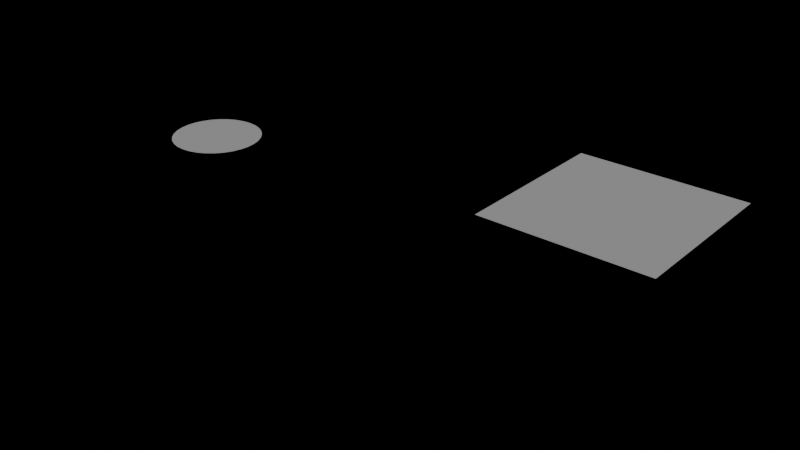 # Source: saltmere-pier.blend  (saved by Blender 4.3.34; exported with 4.5.12 LTS)
import bpy
from mathutils import Matrix  # noqa: F401  (used for matrix-valued properties, if any)

bpy.ops.wm.read_factory_settings(use_empty=True)
scene = bpy.context.scene
scene.name = 'Saltmere'

# ---- materials (node trees are filled in below, after node groups)
mat_buoyred = bpy.data.materials.new('BuoyRed')

# ---- material node trees

# ---- cameras
cam_camera = bpy.data.cameras.new('Camera')

# ---- lights
light_sun = bpy.data.lights.new('Sun', 'SUN')
light_sun.energy = 1.0

# ---- meshes
me_cylinder = bpy.data.meshes.new('Cylinder')
me_cylinder.from_pydata([(0.0, 0.6, -0.7), (0.0, 0.6, 0.7), (0.1171, 0.5885, -0.7), (0.1171, 0.5885, 0.7), (0.2296, 0.5543, -0.7), (0.2296, 0.5543, 0.7), (0.3333, 0.4989, -0.7), (0.3333, 0.4989, 0.7), (0.4243, 0.4243, -0.7), (0.4243, 0.4243, 0.7), (0.4989, 0.3333, -0.7), (0.4989, 0.3333, 0.7), (0.5543, 0.2296, -0.7), (0.5543, 0.2296, 0.7), (0.5885, 0.1171, -0.7), (0.5885, 0.1171, 0.7), (0.6, 0.0, -0.7), (0.6, 0.0, 0.7), (0.5885, -0.1171, -0.7), (0.5885, -0.1171, 0.7), (0.5543, -0.2296, -0.7), (0.5543, -0.2296, 0.7), (0.4989, -0.3333, -0.7), (0.4989, -0.3333, 0.7), (0.4243, -0.4243, -0.7), (0.4243, -0.4243, 0.7), (0.3333, -0.4989, -0.7), (0.3333, -0.4989, 0.7), (0.2296, -0.5543, -0.7), (0.2296, -0.5543, 0.7), (0.1171, -0.5885, -0.7), (0.1171, -0.5885, 0.7), (0.0, -0.6, -0.7), (0.0, -0.6, 0.7), (-0.1171, -0.5885, -0.7), (-0.1171, -0.5885, 0.7), (-0.2296, -0.5543, -0.7), (-0.2296, -0.5543, 0.7), (-0.3333, -0.4989, -0.7), (-0.3333, -0.4989, 0.7), (-0.4243, -0.4243, -0.7), (-0.4243, -0.4243, 0.7), (-0.4989, -0.3333, -0.7), (-0.4989, -0.3333, 0.7), (-0.5543, -0.2296, -0.7), (-0.5543, -0.2296, 0.7), (-0.5885, -0.1171, -0.7), (-0.5885, -0.1171, 0.7), (-0.6, 0.0, -0.7), (-0.6, 0.0, 0.7), (-0.5885, 0.1171, -0.7), (-0.5885, 0.1171, 0.7), (-0.5543, 0.2296, -0.7), (-0.5543, 0.2296, 0.7), (-0.4989, 0.3333, -0.7), (-0.4989, 0.3333, 0.7), (-0.4243, 0.4243, -0.7), (-0.4243, 0.4243, 0.7), (-0.3333, 0.4989, -0.7), (-0.3333, 0.4989, 0.7), (-0.2296, 0.5543, -0.7), (-0.2296, 0.5543, 0.7), (-0.1171, 0.5885, -0.7), (-0.1171, 0.5885, 0.7)], [], [(0, 1, 3, 2), (2, 3, 5, 4), (4, 5, 7, 6), (6, 7, 9, 8), (8, 9, 11, 10), (10, 11, 13, 12), (12, 13, 15, 14), (14, 15, 17, 16), (16, 17, 19, 18), (18, 19, 21, 20), (20, 21, 23, 22), (22, 23, 25, 24), (24, 25, 27, 26), (26, 27, 29, 28), (28, 29, 31, 30), (30, 31, 33, 32), (32, 33, 35, 34), (34, 35, 37, 36), (36, 37, 39, 38), (38, 39, 41, 40), (40, 41, 43, 42), (42, 43, 45, 44), (44, 45, 47, 46), (46, 47, 49, 48), (48, 49, 51, 50), (50, 51, 53, 52), (52, 53, 55, 54), (54, 55, 57, 56), (56, 57, 59, 58), (58, 59, 61, 60), (3, 1, 63, 61, 59, 57, 55, 53, 51, 49, 47, 45, 43, 41, 39, 37, 35, 33, 31, 29, 27, 25, 23, 21, 19, 17, 15, 13, 11, 9, 7, 5), (60, 61, 63, 62), (62, 63, 1, 0), (0, 2, 4, 6, 8, 10, 12, 14, 16, 18, 20, 22, 24, 26, 28, 30, 32, 34, 36, 38, 40, 42, 44, 46, 48, 50, 52, 54, 56, 58, 60, 62)])
_uv = me_cylinder.uv_layers.new(name='UVMap')
_uv.uv.foreach_set('vector', [1.0, 0.5, 1.0, 1.0, 0.9688, 1.0, 0.9688, 0.5, 0.9688, 0.5, 0.9688, 1.0, 0.9375, 1.0, 0.9375, 0.5, 0.9375, 0.5, 0.9375, 1.0, 0.9062, 1.0, 0.9062, 0.5, 0.9062, 0.5, 0.9062, 1.0, 0.875, 1.0, 0.875, 0.5, 0.875, 0.5, 0.875, 1.0, 0.8438, 1.0, 0.8438, 0.5, 0.8438, 0.5, 0.8438, 1.0, 0.8125, 1.0, 0.8125, 0.5, 0.8125, 0.5, 0.8125, 1.0, 0.7812, 1.0, 0.7812, 0.5, 0.7812, 0.5, 0.7812, 1.0, 0.75, 1.0, 0.75, 0.5, 0.75, 0.5, 0.75, 1.0, 0.7188, 1.0, 0.7188, 0.5, 0.7188, 0.5, 0.7188, 1.0, 0.6875, 1.0, 0.6875, 0.5, 0.6875, 0.5, 0.6875, 1.0, 0.6562, 1.0, 0.6562, 0.5, 0.6562, 0.5, 0.6562, 1.0, 0.625, 1.0, 0.625, 0.5, 0.625, 0.5, 0.625, 1.0, 0.5938, 1.0, 0.5938, 0.5, 0.5938, 0.5, 0.5938, 1.0, 0.5625, 1.0, 0.5625, 0.5, 0.5625, 0.5, 0.5625, 1.0, 0.5312, 1.0, 0.5312, 0.5, 0.5312, 0.5, 0.5312, 1.0, 0.5, 1.0, 0.5, 0.5, 0.5, 0.5, 0.5, 1.0, 0.4688, 1.0, 0.4688, 0.5, 0.4688, 0.5, 0.4688, 1.0, 0.4375, 1.0, 0.4375, 0.5, 0.4375, 0.5, 0.4375, 1.0, 0.4062, 1.0, 0.4062, 0.5, 0.4062, 0.5, 0.4062, 1.0, 0.375, 1.0, 0.375, 0.5, 0.375, 0.5, 0.375, 1.0, 0.3438, 1.0, 0.3438, 0.5, 0.3438, 0.5, 0.3438, 1.0, 0.3125, 1.0, 0.3125, 0.5, 0.3125, 0.5, 0.3125, 1.0, 0.2812, 1.0, 0.2812, 0.5, 0.2812, 0.5, 0.2812, 1.0, 0.25, 1.0, 0.25, 0.5, 0.25, 0.5, 0.25, 1.0, 0.2188, 1.0, 0.2188, 0.5, 0.2188, 0.5, 0.2188, 1.0, 0.1875, 1.0, 0.1875, 0.5, 0.1875, 0.5, 0.1875, 1.0, 0.1562, 1.0, 0.1562, 0.5, 0.1562, 0.5, 0.1562, 1.0, 0.125, 1.0, 0.125, 0.5, 0.125, 0.5, 0.125, 1.0, 0.09375, 1.0, 0.09375, 0.5, 0.09375, 0.5, 0.09375, 1.0, 0.0625, 1.0, 0.0625, 0.5, 0.2968, 0.4854, 0.25, 0.49, 0.2032, 0.4854, 0.1582, 0.4717, 0.1167, 0.4496, 0.08029, 0.4197, 0.05045, 0.3833, 0.02827, 0.3418, 0.01461, 0.2968, 0.01, 0.25, 0.01461, 0.2032, 0.02827, 0.1582, 0.05045, 0.1167, 0.08029, 0.08029, 0.1167, 0.05045, 0.1582, 0.02827, 0.2032, 0.01461, 0.25, 0.01, 0.2968, 0.01461, 0.3418, 0.02827, 0.3833, 0.05045, 0.4197, 0.08029, 0.4496, 0.1167, 0.4717, 0.1582, 0.4854, 0.2032, 0.49, 0.25, 0.4854, 0.2968, 0.4717, 0.3418, 0.4496, 0.3833, 0.4197, 0.4197, 0.3833, 0.4496, 0.3418, 0.4717, 0.0625, 0.5, 0.0625, 1.0, 0.03125, 1.0, 0.03125, 0.5, 0.03125, 0.5, 0.03125, 1.0, 0.0, 1.0, 0.0, 0.5, 0.75, 0.49, 0.7968, 0.4854, 0.8418, 0.4717, 0.8833, 0.4496, 0.9197, 0.4197, 0.9496, 0.3833, 0.9717, 0.3418, 0.9854, 0.2968, 0.99, 0.25, 0.9854, 0.2032, 0.9717, 0.1582, 0.9496, 0.1167, 0.9197, 0.08029, 0.8833, 0.05045, 0.8418, 0.02827, 0.7968, 0.01461, 0.75, 0.01, 0.7032, 0.01461, 0.6582, 0.02827, 0.6167, 0.05045, 0.5803, 0.08029, 0.5504, 0.1167, 0.5283, 0.1582, 0.5146, 0.2032, 0.51, 0.25, 0.5146, 0.2968, 0.5283, 0.3418, 0.5504, 0.3833, 0.5803, 0.4197, 0.6167, 0.4496, 0.6582, 0.4717, 0.7032, 0.4854])
me_cylinder.materials.append(mat_buoyred)
me_cylinder.update()
me_cube = bpy.data.meshes.new('Cube')
me_cube.from_pydata([(-1.0, -1.0, -1.0), (-1.0, -1.0, 1.0), (-1.0, 1.0, -1.0), (-1.0, 1.0, 1.0), (1.0, -1.0, -1.0), (1.0, -1.0, 1.0), (1.0, 1.0, -1.0), (1.0, 1.0, 1.0)], [], [(0, 1, 3, 2), (2, 3, 7, 6), (6, 7, 5, 4), (4, 5, 1, 0), (2, 6, 4, 0), (7, 3, 1, 5)])
_uv = me_cube.uv_layers.new(name='UVMap')
_uv.uv.foreach_set('vector', [0.375, 0.0, 0.625, 0.0, 0.625, 0.25, 0.375, 0.25, 0.375, 0.25, 0.625, 0.25, 0.625, 0.5, 0.375, 0.5, 0.375, 0.5, 0.625, 0.5, 0.625, 0.75, 0.375, 0.75, 0.375, 0.75, 0.625, 0.75, 0.625, 1.0, 0.375, 1.0, 0.125, 0.5, 0.375, 0.5, 0.375, 0.75, 0.125, 0.75, 0.625, 0.5, 0.875, 0.5, 0.875, 0.75, 0.625, 0.75])
me_cube.update()

# ---- objects
ob_buoy = bpy.data.objects.new('Buoy', me_cylinder)
ob_pier = bpy.data.objects.new('Pier', me_cube)
ob_camera = bpy.data.objects.new('Camera', cam_camera)
ob_sun = bpy.data.objects.new('Sun', light_sun)

# ---- transforms, parenting, visibility, modifiers, constraints
ob_buoy.location = (0.0, 0.0, 0.7)
ob_pier.location = (6.0, 0.0, 1.2)
ob_camera.location = (10.0, -10.0, 6.0)
ob_sun.location = (0.0, 0.0, 20.0)

# ---- collection membership
scene.collection.objects.link(ob_buoy)
scene.collection.objects.link(ob_pier)
scene.collection.objects.link(ob_camera)
scene.collection.objects.link(ob_sun)

# ---- scene / render settings (as saved in the file)
scene.frame_start = 1; scene.frame_end = 250; scene.frame_set(1)
scene.render.engine = 'BLENDER_EEVEE_NEXT'
bpy.context.view_layer.update()

# ---- added for rendering (the .blend has no active camera): camera
cam_auto = bpy.data.cameras.new('AutoCamera')
cam_auto.lens = 50.0
cam_auto.sensor_width = 36.0
cam_auto.clip_end = 1000.0
ob_auto_camera = bpy.data.objects.new('AutoCamera', cam_auto)
scene.collection.objects.link(ob_auto_camera)
ob_auto_camera.location = (10.7506, -9.06078, 7.14052)
ob_auto_camera.rotation_euler = (1.09748, -7.21219e-08, 0.694738)
scene.camera = ob_auto_camera
bpy.context.view_layer.update()
